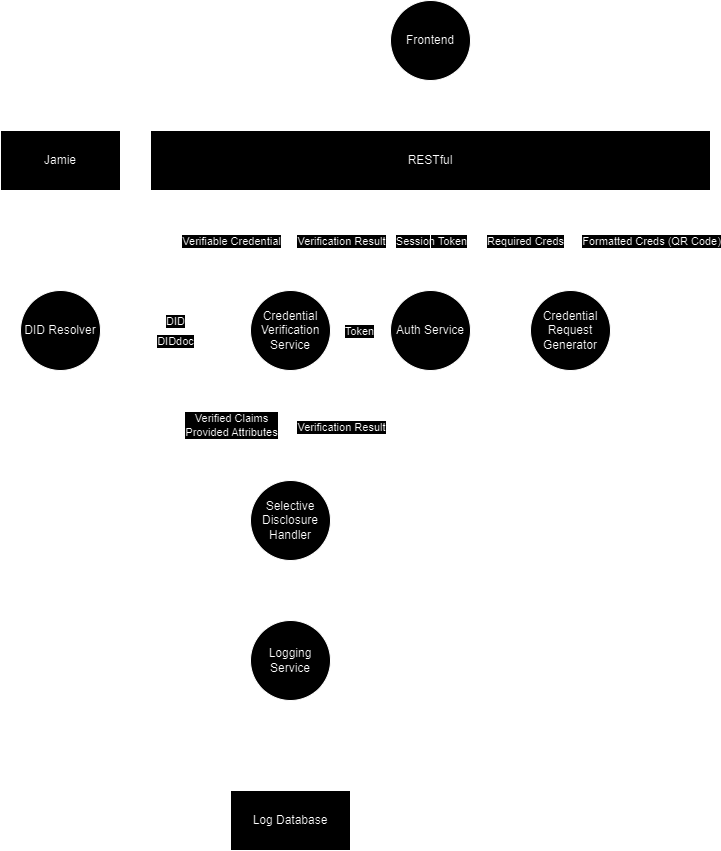

The diagram above was exported from draw.io. Its source (the exported page's mxGraphModel, read from the mxfile embedded in the PNG):
<mxGraphModel dx="1232" dy="1097" grid="1" gridSize="10" guides="1" tooltips="1" connect="1" arrows="1" fold="1" page="1" pageScale="1" pageWidth="827" pageHeight="1169" math="0" shadow="0">
  <root>
    <mxCell id="0" />
    <mxCell id="1" parent="0" />
    <mxCell id="IxzC1aMo5eZQwBbX3Kik-20" style="edgeStyle=orthogonalEdgeStyle;rounded=0;orthogonalLoop=1;jettySize=auto;html=1;exitX=0.5;exitY=1;exitDx=0;exitDy=0;entryX=0.5;entryY=0;entryDx=0;entryDy=0;" edge="1" parent="1" source="IxzC1aMo5eZQwBbX3Kik-5" target="IxzC1aMo5eZQwBbX3Kik-6">
      <mxGeometry relative="1" as="geometry" />
    </mxCell>
    <mxCell id="IxzC1aMo5eZQwBbX3Kik-5" value="Frontend" style="ellipse;whiteSpace=wrap;html=1;aspect=fixed;" vertex="1" parent="1">
      <mxGeometry x="440" y="120" width="80" height="80" as="geometry" />
    </mxCell>
    <mxCell id="IxzC1aMo5eZQwBbX3Kik-37" style="edgeStyle=orthogonalEdgeStyle;rounded=0;orthogonalLoop=1;jettySize=auto;html=1;exitX=0.5;exitY=1;exitDx=0;exitDy=0;" edge="1" parent="1" source="IxzC1aMo5eZQwBbX3Kik-6" target="IxzC1aMo5eZQwBbX3Kik-7">
      <mxGeometry relative="1" as="geometry" />
    </mxCell>
    <mxCell id="IxzC1aMo5eZQwBbX3Kik-38" value="Session Token" style="edgeLabel;html=1;align=center;verticalAlign=middle;resizable=0;points=[];" vertex="1" connectable="0" parent="IxzC1aMo5eZQwBbX3Kik-37">
      <mxGeometry x="0.153" y="-2" relative="1" as="geometry">
        <mxPoint x="2" y="-8" as="offset" />
      </mxGeometry>
    </mxCell>
    <mxCell id="IxzC1aMo5eZQwBbX3Kik-45" style="edgeStyle=orthogonalEdgeStyle;rounded=0;orthogonalLoop=1;jettySize=auto;html=1;exitX=0.75;exitY=1;exitDx=0;exitDy=0;entryX=0.5;entryY=0;entryDx=0;entryDy=0;" edge="1" parent="1" source="IxzC1aMo5eZQwBbX3Kik-6" target="IxzC1aMo5eZQwBbX3Kik-9">
      <mxGeometry relative="1" as="geometry" />
    </mxCell>
    <mxCell id="IxzC1aMo5eZQwBbX3Kik-46" style="edgeStyle=orthogonalEdgeStyle;rounded=0;orthogonalLoop=1;jettySize=auto;html=1;exitX=0.25;exitY=1;exitDx=0;exitDy=0;entryX=0.5;entryY=0;entryDx=0;entryDy=0;" edge="1" parent="1" source="IxzC1aMo5eZQwBbX3Kik-6" target="IxzC1aMo5eZQwBbX3Kik-10">
      <mxGeometry relative="1" as="geometry" />
    </mxCell>
    <mxCell id="IxzC1aMo5eZQwBbX3Kik-6" value="RESTful" style="rounded=0;whiteSpace=wrap;html=1;" vertex="1" parent="1">
      <mxGeometry x="200" y="250" width="560" height="60" as="geometry" />
    </mxCell>
    <mxCell id="IxzC1aMo5eZQwBbX3Kik-39" style="edgeStyle=orthogonalEdgeStyle;rounded=0;orthogonalLoop=1;jettySize=auto;html=1;exitX=0.5;exitY=0;exitDx=0;exitDy=0;entryX=0.5;entryY=1;entryDx=0;entryDy=0;" edge="1" parent="1" source="IxzC1aMo5eZQwBbX3Kik-7" target="IxzC1aMo5eZQwBbX3Kik-6">
      <mxGeometry relative="1" as="geometry" />
    </mxCell>
    <mxCell id="IxzC1aMo5eZQwBbX3Kik-57" style="edgeStyle=orthogonalEdgeStyle;rounded=0;orthogonalLoop=1;jettySize=auto;html=1;exitX=0;exitY=0.5;exitDx=0;exitDy=0;entryX=1;entryY=0.5;entryDx=0;entryDy=0;" edge="1" parent="1" source="IxzC1aMo5eZQwBbX3Kik-7" target="IxzC1aMo5eZQwBbX3Kik-10">
      <mxGeometry relative="1" as="geometry" />
    </mxCell>
    <mxCell id="IxzC1aMo5eZQwBbX3Kik-58" value="Token" style="edgeLabel;html=1;align=center;verticalAlign=middle;resizable=0;points=[];" vertex="1" connectable="0" parent="IxzC1aMo5eZQwBbX3Kik-57">
      <mxGeometry x="0.0667" relative="1" as="geometry">
        <mxPoint as="offset" />
      </mxGeometry>
    </mxCell>
    <mxCell id="IxzC1aMo5eZQwBbX3Kik-7" value="Auth Service" style="ellipse;whiteSpace=wrap;html=1;aspect=fixed;" vertex="1" parent="1">
      <mxGeometry x="440" y="410" width="80" height="80" as="geometry" />
    </mxCell>
    <mxCell id="IxzC1aMo5eZQwBbX3Kik-47" style="edgeStyle=orthogonalEdgeStyle;rounded=0;orthogonalLoop=1;jettySize=auto;html=1;exitX=0.5;exitY=0;exitDx=0;exitDy=0;entryX=0.75;entryY=1;entryDx=0;entryDy=0;" edge="1" parent="1" source="IxzC1aMo5eZQwBbX3Kik-9" target="IxzC1aMo5eZQwBbX3Kik-6">
      <mxGeometry relative="1" as="geometry" />
    </mxCell>
    <mxCell id="IxzC1aMo5eZQwBbX3Kik-52" value="Required Creds" style="edgeLabel;html=1;align=center;verticalAlign=middle;resizable=0;points=[];" vertex="1" connectable="0" parent="IxzC1aMo5eZQwBbX3Kik-47">
      <mxGeometry x="-0.0371" y="1" relative="1" as="geometry">
        <mxPoint x="-45" y="-2" as="offset" />
      </mxGeometry>
    </mxCell>
    <mxCell id="IxzC1aMo5eZQwBbX3Kik-9" value="Credential Request Generator" style="ellipse;whiteSpace=wrap;html=1;aspect=fixed;" vertex="1" parent="1">
      <mxGeometry x="580" y="410" width="80" height="80" as="geometry" />
    </mxCell>
    <mxCell id="IxzC1aMo5eZQwBbX3Kik-21" style="edgeStyle=orthogonalEdgeStyle;rounded=0;orthogonalLoop=1;jettySize=auto;html=1;exitX=0.5;exitY=1;exitDx=0;exitDy=0;entryX=0.5;entryY=0;entryDx=0;entryDy=0;" edge="1" parent="1" source="IxzC1aMo5eZQwBbX3Kik-10" target="IxzC1aMo5eZQwBbX3Kik-12">
      <mxGeometry relative="1" as="geometry" />
    </mxCell>
    <mxCell id="IxzC1aMo5eZQwBbX3Kik-67" value="Verified Claims&lt;div&gt;Provided Attributes&lt;/div&gt;" style="edgeLabel;html=1;align=center;verticalAlign=middle;resizable=0;points=[];" vertex="1" connectable="0" parent="IxzC1aMo5eZQwBbX3Kik-21">
      <mxGeometry x="-0.0166" y="-2" relative="1" as="geometry">
        <mxPoint x="-58" as="offset" />
      </mxGeometry>
    </mxCell>
    <mxCell id="IxzC1aMo5eZQwBbX3Kik-69" value="Verification Result" style="edgeLabel;html=1;align=center;verticalAlign=middle;resizable=0;points=[];" vertex="1" connectable="0" parent="IxzC1aMo5eZQwBbX3Kik-21">
      <mxGeometry x="0.0263" y="2" relative="1" as="geometry">
        <mxPoint x="48" as="offset" />
      </mxGeometry>
    </mxCell>
    <mxCell id="IxzC1aMo5eZQwBbX3Kik-56" style="edgeStyle=orthogonalEdgeStyle;rounded=0;orthogonalLoop=1;jettySize=auto;html=1;exitX=0.5;exitY=0;exitDx=0;exitDy=0;entryX=0.25;entryY=1;entryDx=0;entryDy=0;" edge="1" parent="1" source="IxzC1aMo5eZQwBbX3Kik-10" target="IxzC1aMo5eZQwBbX3Kik-6">
      <mxGeometry relative="1" as="geometry" />
    </mxCell>
    <mxCell id="IxzC1aMo5eZQwBbX3Kik-59" style="edgeStyle=orthogonalEdgeStyle;rounded=0;orthogonalLoop=1;jettySize=auto;html=1;exitX=0;exitY=0.5;exitDx=0;exitDy=0;entryX=1;entryY=0.5;entryDx=0;entryDy=0;" edge="1" parent="1" source="IxzC1aMo5eZQwBbX3Kik-10" target="IxzC1aMo5eZQwBbX3Kik-11">
      <mxGeometry relative="1" as="geometry" />
    </mxCell>
    <mxCell id="IxzC1aMo5eZQwBbX3Kik-62" value="DID" style="edgeLabel;html=1;align=center;verticalAlign=middle;resizable=0;points=[];" vertex="1" connectable="0" parent="IxzC1aMo5eZQwBbX3Kik-59">
      <mxGeometry x="0.0161" y="1" relative="1" as="geometry">
        <mxPoint y="-11" as="offset" />
      </mxGeometry>
    </mxCell>
    <mxCell id="IxzC1aMo5eZQwBbX3Kik-65" value="DIDdoc" style="edgeLabel;html=1;align=center;verticalAlign=middle;resizable=0;points=[];" vertex="1" connectable="0" parent="IxzC1aMo5eZQwBbX3Kik-59">
      <mxGeometry x="0.0069" y="1" relative="1" as="geometry">
        <mxPoint y="9" as="offset" />
      </mxGeometry>
    </mxCell>
    <mxCell id="IxzC1aMo5eZQwBbX3Kik-10" value="Credential Verification Service" style="ellipse;whiteSpace=wrap;html=1;aspect=fixed;" vertex="1" parent="1">
      <mxGeometry x="300" y="410" width="80" height="80" as="geometry" />
    </mxCell>
    <mxCell id="IxzC1aMo5eZQwBbX3Kik-60" style="edgeStyle=orthogonalEdgeStyle;rounded=0;orthogonalLoop=1;jettySize=auto;html=1;exitX=0.5;exitY=0;exitDx=0;exitDy=0;entryX=0.5;entryY=1;entryDx=0;entryDy=0;" edge="1" parent="1" source="IxzC1aMo5eZQwBbX3Kik-11" target="IxzC1aMo5eZQwBbX3Kik-23">
      <mxGeometry relative="1" as="geometry" />
    </mxCell>
    <mxCell id="IxzC1aMo5eZQwBbX3Kik-66" style="edgeStyle=orthogonalEdgeStyle;rounded=0;orthogonalLoop=1;jettySize=auto;html=1;exitX=1;exitY=0.5;exitDx=0;exitDy=0;entryX=0;entryY=0.5;entryDx=0;entryDy=0;" edge="1" parent="1" source="IxzC1aMo5eZQwBbX3Kik-11" target="IxzC1aMo5eZQwBbX3Kik-10">
      <mxGeometry relative="1" as="geometry" />
    </mxCell>
    <mxCell id="IxzC1aMo5eZQwBbX3Kik-11" value="DID Resolver" style="ellipse;whiteSpace=wrap;html=1;aspect=fixed;" vertex="1" parent="1">
      <mxGeometry x="70" y="410" width="80" height="80" as="geometry" />
    </mxCell>
    <mxCell id="IxzC1aMo5eZQwBbX3Kik-22" style="edgeStyle=orthogonalEdgeStyle;rounded=0;orthogonalLoop=1;jettySize=auto;html=1;exitX=0.5;exitY=1;exitDx=0;exitDy=0;entryX=0.5;entryY=0;entryDx=0;entryDy=0;" edge="1" parent="1" source="IxzC1aMo5eZQwBbX3Kik-12" target="IxzC1aMo5eZQwBbX3Kik-13">
      <mxGeometry relative="1" as="geometry" />
    </mxCell>
    <mxCell id="IxzC1aMo5eZQwBbX3Kik-70" style="edgeStyle=orthogonalEdgeStyle;rounded=0;orthogonalLoop=1;jettySize=auto;html=1;exitX=0.5;exitY=0;exitDx=0;exitDy=0;entryX=0.5;entryY=1;entryDx=0;entryDy=0;" edge="1" parent="1" source="IxzC1aMo5eZQwBbX3Kik-12" target="IxzC1aMo5eZQwBbX3Kik-10">
      <mxGeometry relative="1" as="geometry" />
    </mxCell>
    <mxCell id="IxzC1aMo5eZQwBbX3Kik-12" value="Selective Disclosure Handler" style="ellipse;whiteSpace=wrap;html=1;aspect=fixed;" vertex="1" parent="1">
      <mxGeometry x="300" y="600" width="80" height="80" as="geometry" />
    </mxCell>
    <mxCell id="IxzC1aMo5eZQwBbX3Kik-27" style="edgeStyle=orthogonalEdgeStyle;rounded=0;orthogonalLoop=1;jettySize=auto;html=1;exitX=0.5;exitY=1;exitDx=0;exitDy=0;entryX=0.5;entryY=0;entryDx=0;entryDy=0;" edge="1" parent="1" source="IxzC1aMo5eZQwBbX3Kik-13" target="IxzC1aMo5eZQwBbX3Kik-26">
      <mxGeometry relative="1" as="geometry" />
    </mxCell>
    <mxCell id="IxzC1aMo5eZQwBbX3Kik-13" value="Logging Service" style="ellipse;whiteSpace=wrap;html=1;aspect=fixed;" vertex="1" parent="1">
      <mxGeometry x="300" y="740" width="80" height="80" as="geometry" />
    </mxCell>
    <mxCell id="IxzC1aMo5eZQwBbX3Kik-61" style="edgeStyle=orthogonalEdgeStyle;rounded=0;orthogonalLoop=1;jettySize=auto;html=1;exitX=0.5;exitY=1;exitDx=0;exitDy=0;" edge="1" parent="1" source="IxzC1aMo5eZQwBbX3Kik-23">
      <mxGeometry relative="1" as="geometry">
        <mxPoint x="110" y="410" as="targetPoint" />
      </mxGeometry>
    </mxCell>
    <mxCell id="IxzC1aMo5eZQwBbX3Kik-23" value="Jamie" style="rounded=0;whiteSpace=wrap;html=1;" vertex="1" parent="1">
      <mxGeometry x="50" y="250" width="120" height="60" as="geometry" />
    </mxCell>
    <mxCell id="IxzC1aMo5eZQwBbX3Kik-28" style="edgeStyle=orthogonalEdgeStyle;rounded=0;orthogonalLoop=1;jettySize=auto;html=1;exitX=0.5;exitY=0;exitDx=0;exitDy=0;entryX=0.5;entryY=1;entryDx=0;entryDy=0;" edge="1" parent="1" source="IxzC1aMo5eZQwBbX3Kik-26" target="IxzC1aMo5eZQwBbX3Kik-13">
      <mxGeometry relative="1" as="geometry" />
    </mxCell>
    <mxCell id="IxzC1aMo5eZQwBbX3Kik-26" value="Log Database" style="rounded=0;whiteSpace=wrap;html=1;" vertex="1" parent="1">
      <mxGeometry x="280" y="910" width="120" height="60" as="geometry" />
    </mxCell>
    <mxCell id="IxzC1aMo5eZQwBbX3Kik-53" value="Formatted Creds (QR Code)" style="edgeLabel;html=1;align=center;verticalAlign=middle;resizable=0;points=[];" vertex="1" connectable="0" parent="1">
      <mxGeometry x="700" y="360" as="geometry" />
    </mxCell>
    <mxCell id="IxzC1aMo5eZQwBbX3Kik-54" value="Verifiable Credential" style="edgeLabel;html=1;align=center;verticalAlign=middle;resizable=0;points=[];" vertex="1" connectable="0" parent="1">
      <mxGeometry x="280" y="360" as="geometry" />
    </mxCell>
    <mxCell id="IxzC1aMo5eZQwBbX3Kik-55" value="Verification Result" style="edgeLabel;html=1;align=center;verticalAlign=middle;resizable=0;points=[];" vertex="1" connectable="0" parent="1">
      <mxGeometry x="390" y="360" as="geometry" />
    </mxCell>
  </root>
</mxGraphModel>